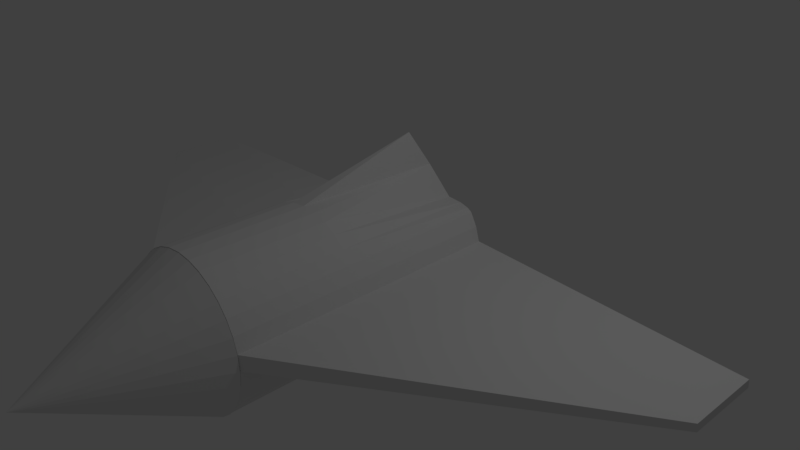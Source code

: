# Source: stingray.blend  (saved by Blender 2.79.0; exported with 4.5.12 LTS)
import bpy
from mathutils import Matrix  # noqa: F401  (used for matrix-valued properties, if any)

bpy.ops.wm.read_factory_settings(use_empty=True)
scene = bpy.context.scene
scene.name = 'Scene'

# ---- collections
col_collection_1 = bpy.data.collections.new('Collection 1'); scene.collection.children.link(col_collection_1)

# ---- materials (node trees are filled in below, after node groups)
mat_material = bpy.data.materials.new('Material')
mat_material.alpha_threshold = 0.0
mat_material.use_transparent_shadow = False
mat_material.roughness = 0.5
mat_material.line_color = (0.0, 0.0, 0.0, 1.0)

# ---- material node trees

# ---- world
world_world = bpy.data.worlds.new('World'); scene.world = world_world
world_world.color = (0.05088, 0.05088, 0.05088)
world_world.use_sun_shadow = False
world_world.sun_shadow_jitter_overblur = 0.0
world_world.cycles.sampling_method = 'MANUAL'

# ---- cameras
cam_camera = bpy.data.cameras.new('Camera')
cam_camera.clip_end = 100.0
cam_camera.lens = 35.0
cam_camera.sensor_width = 32.0
cam_camera.sensor_height = 18.0
cam_camera.ortho_scale = 7.314
cam_camera.dof.focus_distance = 0.0
cam_camera.dof.aperture_fstop = 128.0

# ---- lights
light_lamp = bpy.data.lights.new('Lamp', 'POINT')
light_lamp.transmission_factor = 0.0
light_lamp.cutoff_distance = 30.0
light_lamp.energy = 100.0
light_lamp.shadow_buffer_clip_start = 1.001
light_lamp.shadow_soft_size = 0.1
light_lamp.shadow_maximum_resolution = 0.006
light_lamp.use_absolute_resolution = True

# ---- meshes
me_cube = bpy.data.meshes.new('Cube')
me_cube.from_pydata([(0.3827, -1.0, 0.9239), (0.3356, 1.114, 0.5724), (0.1951, -1.0, 0.9808), (0.08163, 1.0, 0.9922), (3.553e-15, -1.0, 1.0), (-0.0008894, 0.7009, 1.483), (0.591, 1.063, 0.589), (0.5556, -1.0, 0.8315), (0.7476, 1.022, 0.5816), (0.7071, -1.0, 0.7071), (0.8315, 1.0, 0.5556), (0.8315, -1.0, 0.5556), (0.9239, 1.0, 0.3827), (0.9239, -1.0, 0.3827), (0.9808, 1.0, 0.1951), (0.9808, -1.0, 0.1951), (1.0, 1.0, -1.788e-07), (4.67, -0.02214, -0.06612), (0.9808, 1.0, -0.1951), (0.9808, -1.0, -0.1951), (0.9239, 1.0, -0.3827), (0.9239, -1.0, -0.3827), (0.8315, 1.0, -0.5556), (0.8315, -1.0, -0.5556), (0.7071, 1.0, -0.7071), (0.7071, -1.0, -0.7071), (0.5556, 1.0, -0.8315), (0.5556, -1.0, -0.8315), (0.3827, 1.0, -0.9239), (0.3827, -1.0, -0.9239), (0.1951, 1.0, -0.9808), (0.1951, -1.0, -0.9808), (-3.258e-07, 1.0, -1.0), (-3.258e-07, -1.0, -1.0), (-0.1951, 1.0, -0.9808), (-0.1951, -1.0, -0.9808), (-0.3827, 1.0, -0.9239), (-0.3827, -1.0, -0.9239), (-0.5556, 1.0, -0.8315), (-0.5556, -1.0, -0.8315), (-0.7071, 1.0, -0.7071), (-0.7071, -1.0, -0.7071), (-0.8315, 1.0, -0.5556), (-0.8315, -1.0, -0.5556), (-0.9239, 1.0, -0.3827), (-0.9239, -1.0, -0.3827), (-0.9808, 1.0, -0.1951), (-0.9808, -1.0, -0.1951), (-1.0, 1.0, 7.153e-07), (-4.601, -0.09796, -0.002432), (-0.9808, 1.0, 0.1951), (-0.9808, -1.0, 0.1951), (-0.9239, 1.0, 0.3827), (-0.9239, -1.0, 0.3827), (-0.8315, 1.0, 0.5556), (-0.8315, -1.0, 0.5556), (-0.7196, 1.029, 0.5936), (-0.7071, -1.0, 0.7071), (-0.5621, 1.053, 0.5987), (-0.5556, -1.0, 0.8315), (-0.2421, 1.069, 0.6002), (-0.3827, -1.0, 0.9239), (-0.09812, 1.0, 0.9808), (-0.1951, -1.0, 0.9808), (0.9808, 2.98e-07, 0.1951), (0.9904, 1.0, 0.09754), (4.661, -0.02214, 0.03142), (4.67, 0.9779, -0.06612), (4.661, 0.9779, 0.03142), (-4.601, 0.902, -0.002432), (-0.9904, 1.0, 0.09755), (-4.591, -0.09796, 0.09511), (-0.9808, 3.576e-07, 0.1951), (-4.591, 0.902, 0.09511), (0.3827, -2.648, 0.9239), (0.1951, -2.648, 0.9808), (4.285e-09, -2.648, 1.0), (0.5556, -2.648, 0.8315), (0.7071, -2.648, 0.7071), (0.8315, -2.648, 0.5556), (0.9239, -2.648, 0.3827), (0.9808, -2.648, 0.1951), (0.9904, -2.648, 0.09754), (0.9808, -2.648, -0.1951), (1.0, -2.648, -4.033e-07), (0.9239, -2.648, -0.3827), (0.8315, -2.648, -0.5556), (0.7071, -2.648, -0.7071), (0.5556, -2.648, -0.8315), (0.3827, -2.648, -0.9239), (0.1951, -2.648, -0.9808), (-3.216e-07, -2.648, -1.0), (-0.1951, -2.648, -0.9808), (-0.3827, -2.648, -0.9239), (-0.5556, -2.648, -0.8315), (-0.7071, -2.648, -0.7071), (-0.8315, -2.648, -0.5556), (-0.9239, -2.648, -0.3827), (-0.9808, -2.648, -0.1951), (-1.0, -2.648, 4.312e-07), (-0.9904, -2.648, 0.09755), (-0.9239, -2.648, 0.3827), (-0.9808, -2.648, 0.1951), (-0.8315, -2.648, 0.5556), (-0.7071, -2.648, 0.7071), (-0.5556, -2.648, 0.8315), (-0.3827, -2.648, 0.9239), (-0.1951, -2.648, 0.9808), (0.09755, -1.0, 0.9904), (-0.09754, -1.0, 0.9904), (0.09755, -2.648, 0.9904), (-0.09754, -2.648, 0.9904), (-0.1951, -1.824, 0.9808), (2.142e-09, -1.824, 1.0), (0.1951, -1.824, 0.9808), (0.09755, -1.824, 0.9904), (-0.09754, -1.824, 0.9904), (0.005643, -2.654, 0.9949), (0.2007, -2.654, 0.9757), (0.3883, -2.654, 0.9188), (0.5612, -2.654, 0.8264), (0.7127, -2.654, 0.702), (0.8371, -2.654, 0.5505), (0.9295, -2.654, 0.3776), (0.9864, -2.654, 0.19), (1.006, -2.654, -0.005098), (0.9864, -2.654, -0.2002), (0.9295, -2.654, -0.3878), (0.8371, -2.654, -0.5607), (0.7127, -2.654, -0.7122), (0.5612, -2.654, -0.8366), (0.3883, -2.654, -0.929), (0.2007, -2.654, -0.9859), (0.005643, -2.654, -1.005), (-0.1894, -2.654, -0.9859), (-0.377, -2.654, -0.929), (-0.5499, -2.654, -0.8366), (-0.7015, -2.654, -0.7122), (-0.8258, -2.654, -0.5607), (-0.9182, -2.654, -0.3878), (0.005643, -4.654, -0.005098), (-0.9751, -2.654, -0.2002), (-0.9944, -2.654, -0.005097), (-0.9751, -2.654, 0.19), (-0.9182, -2.654, 0.3776), (-0.8258, -2.654, 0.5505), (-0.7015, -2.654, 0.702), (-0.5499, -2.654, 0.8264), (-0.377, -2.654, 0.9188), (-0.1894, -2.654, 0.9757)], [], [(3, 2, 0, 1), (5, 4, 108, 2, 3), (1, 0, 7, 6), (6, 7, 9, 8), (8, 9, 11, 10), (10, 11, 13, 12), (12, 13, 15, 64, 14), (68, 66, 17, 67), (16, 67, 17, 19, 18), (18, 19, 21, 20), (20, 21, 23, 22), (22, 23, 25, 24), (24, 25, 27, 26), (26, 27, 29, 28), (28, 29, 31, 30), (30, 31, 33, 32), (32, 33, 35, 34), (34, 35, 37, 36), (36, 37, 39, 38), (38, 39, 41, 40), (40, 41, 43, 42), (42, 43, 45, 44), (44, 45, 47, 46), (46, 47, 49, 69, 48), (73, 71, 51, 72), (50, 72, 51, 53, 52), (52, 53, 55, 54), (54, 55, 57, 56), (56, 57, 59, 58), (58, 59, 61, 60), (5, 3, 1, 6, 8, 10, 12, 14, 65, 16, 18, 20, 22, 24, 26, 28, 30, 32, 34, 36, 38, 40, 42, 44, 46, 48, 70, 50, 52, 54, 56, 58, 60, 62), (60, 61, 63, 62), (62, 63, 109, 4, 5), (29, 27, 88, 89), (65, 68, 67, 16), (14, 64, 68, 65), (64, 15, 66, 68), (70, 73, 72, 50), (48, 69, 73, 70), (69, 49, 71, 73), (111, 110, 76), (47, 45, 97, 98), (116, 112, 107, 111), (21, 19, 83, 85), (39, 37, 93, 94), (57, 55, 103, 104), (13, 11, 79, 80), (31, 29, 89, 90), (49, 47, 98, 99), (115, 113, 76, 110), (17, 66, 82, 84), (23, 21, 85, 86), (41, 39, 94, 95), (59, 57, 104, 105), (15, 13, 80, 81), (33, 31, 90, 91), (71, 49, 99, 100), (7, 0, 74, 77), (25, 23, 86, 87), (43, 41, 95, 96), (61, 59, 105, 106), (66, 15, 81, 82), (35, 33, 91, 92), (53, 51, 102, 101), (9, 7, 77, 78), (27, 25, 87, 88), (45, 43, 96, 97), (63, 61, 106, 107, 112), (51, 71, 100, 102), (19, 17, 84, 83), (37, 35, 92, 93), (55, 53, 101, 103), (0, 2, 114, 75, 74), (11, 9, 78, 79), (114, 115, 110, 75), (2, 108, 115, 114), (108, 4, 113, 115), (113, 116, 111, 76), (4, 109, 116, 113), (109, 63, 112, 116), (74, 75, 110, 111, 107, 106, 105, 104, 103, 101, 102, 100, 99, 98, 97, 96, 95, 94, 93, 92, 91, 90, 89, 88, 87, 86, 85, 83, 84, 82, 81, 80, 79, 78, 77), (117, 140, 118), (118, 140, 119), (119, 140, 120), (120, 140, 121), (121, 140, 122), (122, 140, 123), (123, 140, 124), (124, 140, 125), (125, 140, 126), (126, 140, 127), (127, 140, 128), (128, 140, 129), (129, 140, 130), (130, 140, 131), (131, 140, 132), (132, 140, 133), (133, 140, 134), (134, 140, 135), (135, 140, 136), (136, 140, 137), (137, 140, 138), (138, 140, 139), (139, 140, 141), (141, 140, 142), (142, 140, 143), (143, 140, 144), (144, 140, 145), (145, 140, 146), (146, 140, 147), (147, 140, 148), (148, 140, 149), (149, 140, 117), (117, 118, 119, 120, 121, 122, 123, 124, 125, 126, 127, 128, 129, 130, 131, 132, 133, 134, 135, 136, 137, 138, 139, 141, 142, 143, 144, 145, 146, 147, 148, 149)])
me_cube.materials.append(mat_material)
me_cube.use_remesh_preserve_volume = False
me_cube.use_remesh_preserve_attributes = False
me_cube.use_mirror_vertex_groups = False
me_cube.update()

# ---- objects
ob_cube = bpy.data.objects.new('Cube', me_cube)
ob_lamp = bpy.data.objects.new('Lamp', light_lamp)
ob_camera = bpy.data.objects.new('Camera', cam_camera)

# ---- transforms, parenting, visibility, modifiers, constraints
ob_cube.location = (0.0, 0.0, 0.0)
ob_cube.lock_rotations_4d = False
ob_cube.empty_display_type = 'ARROWS'
ob_cube.lineart.crease_threshold = 0.0
ob_lamp.location = (4.076, 1.005, 5.904)
ob_lamp.rotation_euler = (0.6503, 0.05522, 1.866)
ob_lamp.lock_rotations_4d = False
ob_lamp.empty_display_type = 'ARROWS'
ob_lamp.color = (0.0, 0.0, 0.0, 0.0)
ob_lamp.lineart.crease_threshold = 0.0
ob_camera.location = (7.481, -6.508, 5.344)
ob_camera.rotation_euler = (1.109, 0.0, 0.8149)
ob_camera.lock_rotations_4d = False
ob_camera.empty_display_type = 'ARROWS'
ob_camera.color = (0.0, 0.0, 0.0, 0.0)
ob_camera.display_type = 'WIRE'
ob_camera.lineart.crease_threshold = 0.0

# ---- collection membership
col_collection_1.objects.link(ob_cube)
col_collection_1.objects.link(ob_lamp)
col_collection_1.objects.link(ob_camera)

# ---- scene / render settings (as saved in the file)
scene.camera = ob_camera
scene.frame_start = 1; scene.frame_end = 250; scene.frame_set(0)
scene.render.engine = 'BLENDER_EEVEE_NEXT'
scene.render.resolution_percentage = 50
scene.render.dither_intensity = 0.0
scene.cycles.use_denoising = False
scene.cycles.samples = 128
scene.cycles.sampling_pattern = 'TABULATED_SOBOL'
scene.cycles.use_adaptive_sampling = False
scene.cycles.use_light_tree = False
scene.cycles.blur_glossy = 0.0
scene.cycles.sample_clamp_indirect = 0.0
scene.view_settings.view_transform = 'Standard'
bpy.context.view_layer.update()
